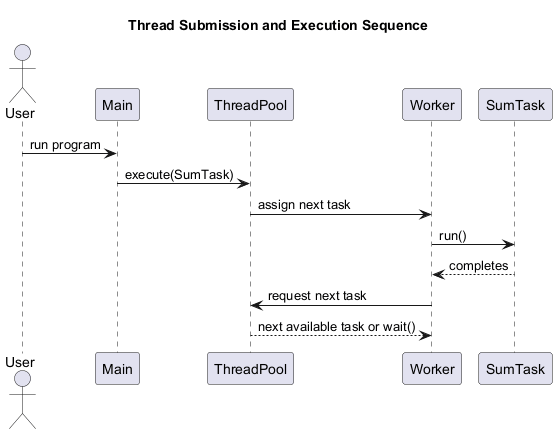

The diagram above was rendered by PlantUML. Its source (embedded in the PNG):
@startuml ThreadPool_Sequence
title Thread Submission and Execution Sequence

actor User
participant Main
participant ThreadPool
participant Worker
participant SumTask

User -> Main : run program
Main -> ThreadPool : execute(SumTask)
ThreadPool -> Worker : assign next task
Worker -> SumTask : run()
SumTask --> Worker : completes
Worker -> ThreadPool : request next task
ThreadPool --> Worker : next available task or wait()

@enduml